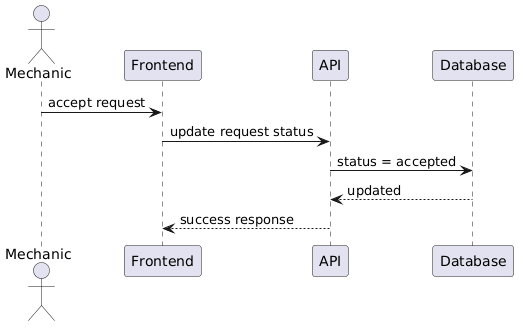

The diagram above was rendered by PlantUML. Its source (embedded in the PNG):
@startuml
actor Mechanic
participant Frontend
participant API
participant Database

Mechanic -> Frontend : accept request
Frontend -> API : update request status
API -> Database : status = accepted
Database --> API : updated
API --> Frontend : success response
@enduml